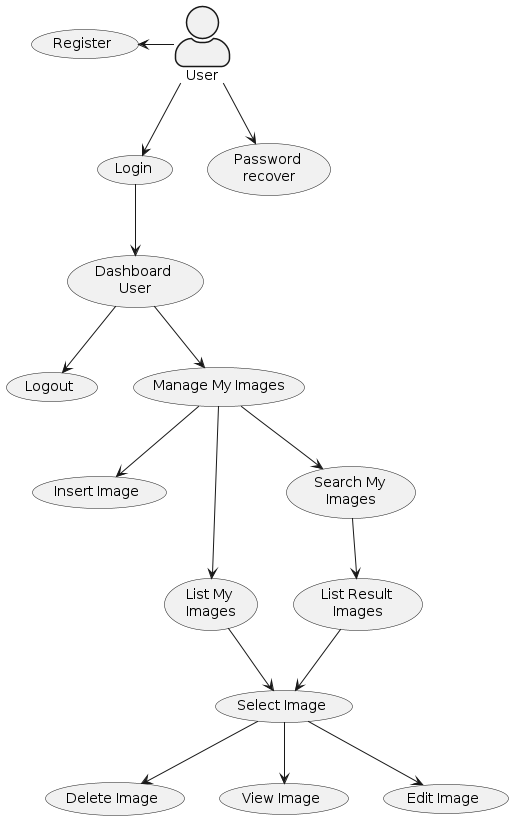

The diagram above was rendered by PlantUML. Its source (embedded in the PNG):
@startuml
skinparam actorStyle awesome

' Actor definition
actor User

' Usecase definition
usecase (Register) as uc_register
usecase (Login) as uc_login
usecase (Logout) as uc_logout
usecase (Password \nrecover) as uc_password_recover
usecase (Dashboard \nUser) as uc_dashboard_user

' Manage Images
usecase (Manage My Images) as uc_manage_image
usecase (Insert Image) as uc_private_image
usecase (List My \nImages) as uc_list_private_image
usecase (Delete Image) as uc_delete_private_image
usecase (Select Image) as uc_select_private_image
usecase (View Image) as uc_view_private_image
usecase (Edit Image) as uc_edit_private_image
usecase (Search My \nImages) as uc_search_private_image
usecase (List Result \nImages) as uc_list_result_images

uc_dashboard_user --> uc_manage_image
uc_manage_image --> uc_private_image
uc_manage_image --> uc_list_private_image
uc_manage_image --> uc_search_private_image

uc_search_private_image --> uc_list_result_images
uc_list_result_images --> uc_select_private_image
uc_list_private_image --> uc_select_private_image
uc_select_private_image --> uc_delete_private_image
uc_select_private_image --> uc_view_private_image 
uc_select_private_image --> uc_edit_private_image

uc_register <- User
User --> uc_login
uc_login --> uc_dashboard_user

User --> uc_password_recover
uc_dashboard_user --> uc_logout
@enduml